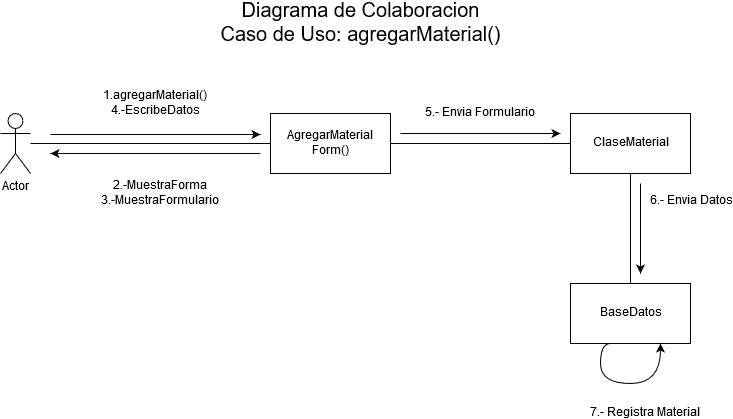

The diagram above was exported from draw.io. Its source (the exported page's mxGraphModel, read from the mxfile embedded in the PNG):
<mxGraphModel dx="1422" dy="791" grid="1" gridSize="10" guides="1" tooltips="1" connect="1" arrows="1" fold="1" page="1" pageScale="1" pageWidth="850" pageHeight="1100" math="0" shadow="0">
  <root>
    <mxCell id="0" />
    <mxCell id="1" parent="0" />
    <mxCell id="CyIh3KfnAH-6HoDmTZKP-16" value="" style="edgeStyle=orthogonalEdgeStyle;rounded=0;orthogonalLoop=1;jettySize=auto;html=1;endArrow=none;endFill=0;fontSize=20;" edge="1" parent="1" source="CyIh3KfnAH-6HoDmTZKP-1" target="CyIh3KfnAH-6HoDmTZKP-5">
      <mxGeometry relative="1" as="geometry">
        <mxPoint x="170" y="180" as="targetPoint" />
      </mxGeometry>
    </mxCell>
    <mxCell id="CyIh3KfnAH-6HoDmTZKP-1" value="Actor" style="shape=umlActor;verticalLabelPosition=bottom;labelBackgroundColor=#ffffff;verticalAlign=top;html=1;outlineConnect=0;" vertex="1" parent="1">
      <mxGeometry x="60" y="150" width="30" height="60" as="geometry" />
    </mxCell>
    <mxCell id="CyIh3KfnAH-6HoDmTZKP-13" value="" style="edgeStyle=orthogonalEdgeStyle;rounded=0;orthogonalLoop=1;jettySize=auto;html=1;endArrow=none;endFill=0;fontSize=20;" edge="1" parent="1" source="CyIh3KfnAH-6HoDmTZKP-2" target="CyIh3KfnAH-6HoDmTZKP-3">
      <mxGeometry relative="1" as="geometry">
        <mxPoint x="690" y="400" as="targetPoint" />
      </mxGeometry>
    </mxCell>
    <mxCell id="CyIh3KfnAH-6HoDmTZKP-2" value="ClaseMaterial" style="rounded=0;whiteSpace=wrap;html=1;" vertex="1" parent="1">
      <mxGeometry x="630" y="150" width="120" height="60" as="geometry" />
    </mxCell>
    <mxCell id="CyIh3KfnAH-6HoDmTZKP-3" value="BaseDatos" style="rounded=0;whiteSpace=wrap;html=1;" vertex="1" parent="1">
      <mxGeometry x="630" y="320" width="120" height="60" as="geometry" />
    </mxCell>
    <mxCell id="CyIh3KfnAH-6HoDmTZKP-11" value="" style="edgeStyle=orthogonalEdgeStyle;rounded=0;orthogonalLoop=1;jettySize=auto;html=1;endArrow=none;endFill=0;fontSize=20;" edge="1" parent="1" source="CyIh3KfnAH-6HoDmTZKP-5" target="CyIh3KfnAH-6HoDmTZKP-2">
      <mxGeometry relative="1" as="geometry" />
    </mxCell>
    <mxCell id="CyIh3KfnAH-6HoDmTZKP-5" value="AgregarMaterial&lt;br&gt;Form()" style="rounded=0;whiteSpace=wrap;html=1;" vertex="1" parent="1">
      <mxGeometry x="330" y="150" width="120" height="60" as="geometry" />
    </mxCell>
    <mxCell id="CyIh3KfnAH-6HoDmTZKP-7" value="Diagrama de Colaboracion&lt;br style=&quot;font-size: 20px&quot;&gt;Caso de Uso: agregarMaterial()" style="text;html=1;strokeColor=none;fillColor=none;align=center;verticalAlign=middle;whiteSpace=wrap;rounded=0;fontSize=20;" vertex="1" parent="1">
      <mxGeometry x="250" y="40" width="340" height="40" as="geometry" />
    </mxCell>
    <mxCell id="CyIh3KfnAH-6HoDmTZKP-17" value="1.agregarMaterial()&lt;br&gt;4.-EscribeDatos" style="endArrow=classic;html=1;fontSize=12;" edge="1" parent="1">
      <mxGeometry y="31" width="50" height="50" relative="1" as="geometry">
        <mxPoint x="110" y="171" as="sourcePoint" />
        <mxPoint x="320" y="171" as="targetPoint" />
        <mxPoint as="offset" />
      </mxGeometry>
    </mxCell>
    <mxCell id="CyIh3KfnAH-6HoDmTZKP-18" value="2.-MuestraForma&lt;br&gt;3.-MuestraFormulario&lt;br&gt;" style="endArrow=classic;html=1;fontSize=12;" edge="1" parent="1">
      <mxGeometry x="-0.0476" y="40" width="50" height="50" relative="1" as="geometry">
        <mxPoint x="320" y="190" as="sourcePoint" />
        <mxPoint x="110" y="190" as="targetPoint" />
        <mxPoint as="offset" />
      </mxGeometry>
    </mxCell>
    <mxCell id="CyIh3KfnAH-6HoDmTZKP-19" value="5.- Envia Formulario" style="endArrow=classic;html=1;fontSize=12;" edge="1" parent="1">
      <mxGeometry y="20" width="50" height="50" relative="1" as="geometry">
        <mxPoint x="460" y="170" as="sourcePoint" />
        <mxPoint x="620" y="170" as="targetPoint" />
        <mxPoint as="offset" />
      </mxGeometry>
    </mxCell>
    <mxCell id="CyIh3KfnAH-6HoDmTZKP-20" value="6.- Envia Datos" style="endArrow=classic;html=1;fontSize=12;" edge="1" parent="1">
      <mxGeometry x="-0.6" y="51" width="50" height="50" relative="1" as="geometry">
        <mxPoint x="700" y="220" as="sourcePoint" />
        <mxPoint x="700" y="310" as="targetPoint" />
        <mxPoint as="offset" />
      </mxGeometry>
    </mxCell>
    <mxCell id="CyIh3KfnAH-6HoDmTZKP-23" value="" style="endArrow=classic;html=1;fontSize=12;entryX=0.75;entryY=1;entryDx=0;entryDy=0;edgeStyle=orthogonalEdgeStyle;curved=1;" edge="1" parent="1" target="CyIh3KfnAH-6HoDmTZKP-3">
      <mxGeometry width="50" height="50" relative="1" as="geometry">
        <mxPoint x="670" y="380" as="sourcePoint" />
        <mxPoint x="720" y="460" as="targetPoint" />
        <Array as="points">
          <mxPoint x="660" y="420" />
          <mxPoint x="720" y="420" />
        </Array>
      </mxGeometry>
    </mxCell>
    <mxCell id="CyIh3KfnAH-6HoDmTZKP-24" value="7.- Registra Material" style="text;html=1;align=center;verticalAlign=middle;resizable=0;points=[];;labelBackgroundColor=#ffffff;fontSize=12;" vertex="1" connectable="0" parent="CyIh3KfnAH-6HoDmTZKP-23">
      <mxGeometry x="-0.4172" y="15" relative="1" as="geometry">
        <mxPoint x="29" y="35" as="offset" />
      </mxGeometry>
    </mxCell>
  </root>
</mxGraphModel>